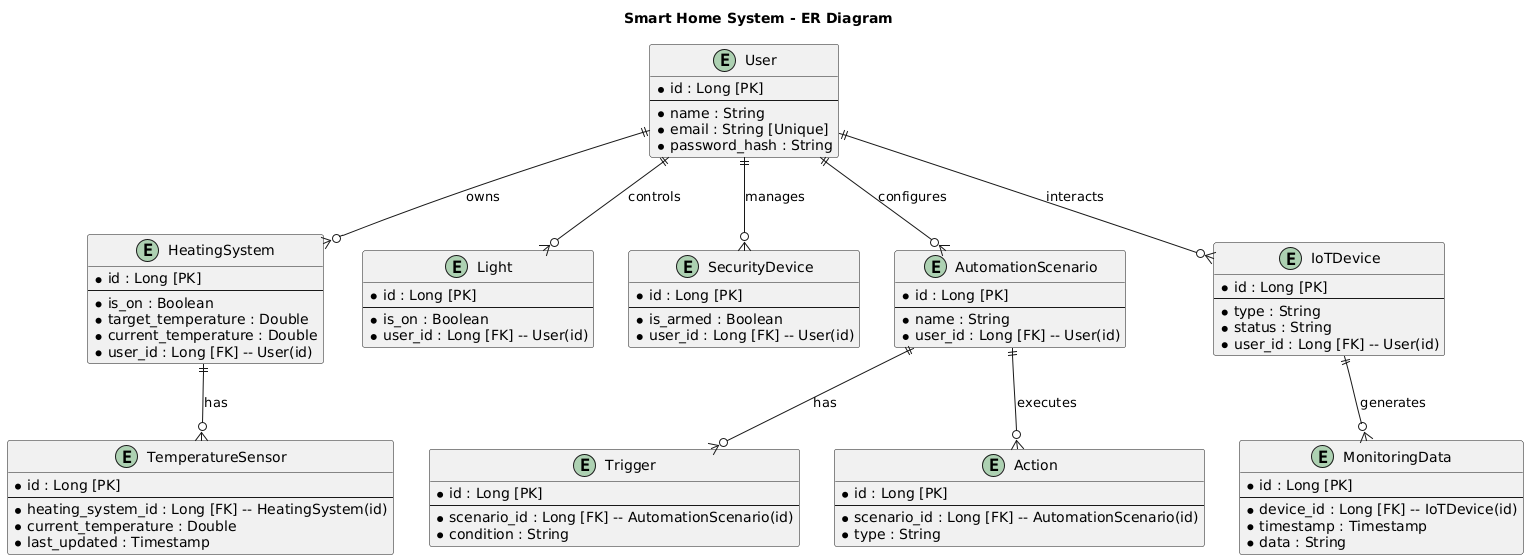

The diagram above was rendered by PlantUML. Its source (embedded in the PNG):
@startuml
title Smart Home System - ER Diagram

entity User {
  * id : Long [PK]
  --
  * name : String
  * email : String [Unique]
  * password_hash : String
}

entity HeatingSystem {
  * id : Long [PK]
  --
  * is_on : Boolean
  * target_temperature : Double
  * current_temperature : Double
  * user_id : Long [FK] -- User(id)
}

entity TemperatureSensor {
  * id : Long [PK]
  --
  * heating_system_id : Long [FK] -- HeatingSystem(id)
  * current_temperature : Double
  * last_updated : Timestamp
}

entity Light {
  * id : Long [PK]
  --
  * is_on : Boolean
  * user_id : Long [FK] -- User(id)
}

entity SecurityDevice {
  * id : Long [PK]
  --
  * is_armed : Boolean
  * user_id : Long [FK] -- User(id)
}

entity AutomationScenario {
  * id : Long [PK]
  --
  * name : String
  * user_id : Long [FK] -- User(id)
}

entity Trigger {
  * id : Long [PK]
  --
  * scenario_id : Long [FK] -- AutomationScenario(id)
  * condition : String
}

entity Action {
  * id : Long [PK]
  --
  * scenario_id : Long [FK] -- AutomationScenario(id)
  * type : String
}

entity MonitoringData {
  * id : Long [PK]
  --
  * device_id : Long [FK] -- IoTDevice(id)
  * timestamp : Timestamp
  * data : String
}

entity IoTDevice {
  * id : Long [PK]
  --
  * type : String
  * status : String
  * user_id : Long [FK] -- User(id)
}

User ||--o{ HeatingSystem : "owns"
User ||--o{ Light : "controls"
User ||--o{ SecurityDevice : "manages"
User ||--o{ AutomationScenario : "configures"
User ||--o{ IoTDevice : "interacts"

HeatingSystem ||--o{ TemperatureSensor : "has"
AutomationScenario ||--o{ Trigger : "has"
AutomationScenario ||--o{ Action : "executes"
IoTDevice ||--o{ MonitoringData : "generates"
@enduml